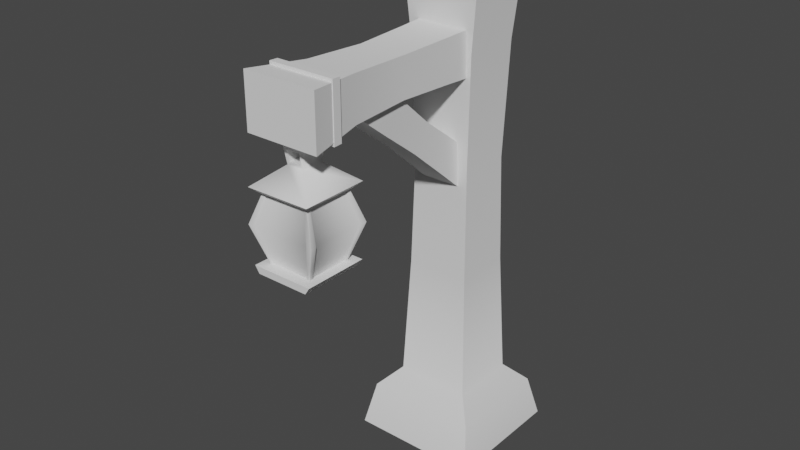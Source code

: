 # Source: smol2.blend  (saved by Blender 2.92.15; exported with 4.5.12 LTS)
import bpy
from mathutils import Matrix  # noqa: F401  (used for matrix-valued properties, if any)

bpy.ops.wm.read_factory_settings(use_empty=True)
scene = bpy.context.scene
scene.name = 'Scene'

# ---- collections
col_collection = bpy.data.collections.new('Collection'); scene.collection.children.link(col_collection)

# ---- node groups
ng_auto_smooth = bpy.data.node_groups.new('Auto Smooth', 'GeometryNodeTree')
_s = ng_auto_smooth.interface.new_socket(name='Geometry', in_out='OUTPUT', socket_type='NodeSocketGeometry')
_s = ng_auto_smooth.interface.new_socket(name='Geometry', in_out='INPUT', socket_type='NodeSocketGeometry')
_s = ng_auto_smooth.interface.new_socket(name='Angle', in_out='INPUT', socket_type='NodeSocketFloat')
_s.subtype = 'ANGLE'
_s.min_value = 0.0
_s.max_value = 3.142
ng_auto_smooth.is_modifier = True
_N = ng_auto_smooth.nodes; _L = ng_auto_smooth.links
n0 = _N.new('NodeGroupOutput'); n0.name = 'Group Output'; n0.location = (480, -100)
n1 = _N.new('NodeGroupInput'); n1.name = 'Group Input'; n1.location = (-420, -300)
n2 = _N.new('NodeGroupInput'); n2.name = 'Group Input.001'; n2.location = (-60, -100)
n3 = _N.new('GeometryNodeSetShadeSmooth'); n3.name = 'Set Shade Smooth'; n3.location = (120, -100)
n3.domain = 'EDGE'
n4 = _N.new('GeometryNodeSetShadeSmooth'); n4.name = 'Set Shade Smooth.001'; n4.location = (300, -100)
n5 = _N.new('GeometryNodeInputMeshEdgeAngle'); n5.name = 'Edge Angle'; n5.location = (-420, -220)
n6 = _N.new('GeometryNodeInputEdgeSmooth'); n6.name = 'Is Edge Smooth'; n6.location = (-60, -160)
n7 = _N.new('GeometryNodeInputShadeSmooth'); n7.name = 'Is Face Smooth'; n7.location = (-240, -340)
n8 = _N.new('FunctionNodeBooleanMath'); n8.name = 'Boolean Math'; n8.location = (-60, -220)
n9 = _N.new('FunctionNodeCompare'); n9.name = 'Compare'; n9.location = (-240, -180)
n9.operation = 'LESS_EQUAL'
_L.new(n5.outputs[0], n9.inputs[0])
_L.new(n4.outputs[0], n0.inputs[0])
_L.new(n1.outputs[1], n9.inputs[1])
_L.new(n9.outputs[0], n8.inputs[0])
_L.new(n7.outputs[0], n8.inputs[1])
_L.new(n2.outputs[0], n3.inputs[0])
_L.new(n6.outputs[0], n3.inputs[1])
_L.new(n3.outputs[0], n4.inputs[0])
_L.new(n8.outputs[0], n3.inputs[2])
n0.is_active_output = True

# ---- world
world_world = bpy.data.worlds.new('World'); scene.world = world_world
world_world.use_nodes = True; world_world.node_tree.nodes.clear()
_N = world_world.node_tree.nodes; _L = world_world.node_tree.links
n0 = _N.new('ShaderNodeOutputWorld'); n0.name = 'World Output'; n0.location = (300, 300)
n1 = _N.new('ShaderNodeBackground'); n1.name = 'Background'; n1.location = (10, 300)
n1.inputs[0].default_value = (0.05088, 0.05088, 0.05088, 1.0)
_L.new(n1.outputs[0], n0.inputs[0])
n0.is_active_output = True
world_world.color = (0.05088, 0.05088, 0.05088)
world_world.use_sun_shadow = False
world_world.sun_shadow_jitter_overblur = 0.0

# ---- meshes
me_assetsvillage_058 = bpy.data.meshes.new('AssetsVillage.058')
me_assetsvillage_058.from_pydata([(0.1056, -0.1356, 0.003068), (0.09119, -0.1167, 0.07983), (-0.1219, -0.1356, 0.003068), (0.1056, 0.08915, 0.003068), (0.09119, 0.07016, 0.07983), (-0.1219, 0.08915, 0.003068), (-0.1075, 0.07016, 0.07983), (-0.1075, -0.1167, 0.07983), (-0.07412, 0.03651, 0.1147), (0.05785, 0.03651, 0.1147), (-0.07412, -0.083, 0.1147), (-0.06432, 0.02763, 0.3318), (-0.05993, 0.02366, 0.5199), (0.04805, 0.02763, 0.3318), (-0.06432, -0.07413, 0.3318), (-0.05993, -0.07015, 0.5199), (0.04805, -0.07413, 0.3318), (0.05785, -0.083, 0.1147), (0.04366, -0.07015, 0.5199), (0.04927, -0.07523, 0.7202), (0.04366, 0.02366, 0.5199), (0.04927, 0.02873, 0.7202), (0.06773, 0.03651, 0.9075), (-0.06553, 0.02873, 0.7202), (-0.08399, 0.03651, 0.9075), (-0.06553, -0.07523, 0.7202), (-0.08399, -0.083, 0.9075), (0.06773, -0.083, 0.9075)], [], [(0, 1, 7, 2), (3, 4, 1, 0), (4, 3, 5, 6), (2, 7, 6, 5), (4, 6, 8, 9), (6, 7, 10, 8), (9, 8, 11, 13), (8, 10, 14, 11), (11, 14, 15, 12), (13, 11, 12, 20), (10, 17, 16, 14), (14, 16, 18, 15), (17, 9, 13, 16), (16, 13, 20, 18), (15, 18, 19, 25), (18, 20, 21, 19), (20, 12, 23, 21), (21, 23, 24, 22), (19, 21, 22, 27), (23, 25, 26, 24), (12, 15, 25, 23), (25, 19, 27, 26), (22, 24, 26, 27), (1, 4, 9, 17), (7, 1, 17, 10)])
me_assetsvillage_058.polygons.foreach_set('use_smooth', [True] * 25)
_uv = me_assetsvillage_058.uv_layers.new(name='UVMap')
_uv.uv.foreach_set('vector', [0.9605, 0.5989, 0.9531, 0.6634, 0.914, 0.6656, 0.9066, 0.5901, 0.9951, 0.7402, 0.9797, 0.7755, 0.9531, 0.6634, 0.9605, 0.5989, 0.8902, 0.9372, 0.8701, 0.9539, 0.8701, 0.7416, 0.8872, 0.7665, 0.9066, 0.5901, 0.914, 0.6656, 0.8872, 0.7665, 0.8701, 0.7416, 0.8902, 0.9372, 0.8872, 0.7665, 0.8981, 0.7827, 0.9017, 0.9006, 0.8872, 0.7665, 0.914, 0.6656, 0.9187, 0.7119, 0.8981, 0.7827, 0.01779, 0.2155, 0.06008, 0.1978, 0.06611, 0.4198, 0.03016, 0.4336, 0.06008, 0.1978, 0.0986, 0.1917, 0.09908, 0.4151, 0.06611, 0.4198, 0.06611, 0.4198, 0.09908, 0.4151, 0.09847, 0.6035, 0.07015, 0.6076, 0.03016, 0.4336, 0.06611, 0.4198, 0.07015, 0.6076, 0.03836, 0.6204, 0.0986, 0.1917, 0.1414, 0.1957, 0.136, 0.4188, 0.09908, 0.4151, 0.09908, 0.4151, 0.136, 0.4188, 0.1307, 0.6104, 0.09847, 0.6035, 0.1414, 0.1957, 0.18, 0.2092, 0.1694, 0.43, 0.136, 0.4188, 0.136, 0.4188, 0.1694, 0.43, 0.1615, 0.6255, 0.1307, 0.6104, 0.09847, 0.6035, 0.1307, 0.6104, 0.1188, 0.8811, 0.09578, 0.8623, 0.1307, 0.6104, 0.1615, 0.6255, 0.1467, 0.942, 0.1188, 0.8811, 0.03836, 0.6204, 0.07015, 0.6076, 0.07481, 0.8661, 0.04633, 0.9104, 0.04633, 0.9104, 0.07481, 0.8661, 0.08777, 0.9377, 0.08458, 0.9704, 0.1188, 0.8811, 0.1467, 0.942, 0.08458, 0.9704, 0.09884, 0.9521, 0.07481, 0.8661, 0.09578, 0.8623, 0.09341, 0.9272, 0.08777, 0.9377, 0.07015, 0.6076, 0.09847, 0.6035, 0.09578, 0.8623, 0.07481, 0.8661, 0.09578, 0.8623, 0.1188, 0.8811, 0.09884, 0.9521, 0.09341, 0.9272, 0.08458, 0.9704, 0.08777, 0.9377, 0.09341, 0.9272, 0.09884, 0.9521, 0.9531, 0.6634, 0.9797, 0.7755, 0.9667, 0.7825, 0.9486, 0.705, 0.914, 0.6656, 0.9531, 0.6634, 0.9486, 0.705, 0.9187, 0.7119])
_uv.active_render = True
_uv = me_assetsvillage_058.uv_layers.new(name='UVTex')
_uv.uv.foreach_set('vector', [0.0, 0.0, 0.0, 0.0, 0.0, 0.0, 0.0, 0.0, 0.0, 0.0, 0.0, 0.0, 0.0, 0.0, 0.0, 0.0, 0.0, 0.0, 0.0, 0.0, 0.0, 0.0, 0.0, 0.0, 0.0, 0.0, 0.0, 0.0, 0.0, 0.0, 0.0, 0.0, 0.0, 0.0, 0.0, 0.0, 0.0, 0.0, 0.0, 0.0, 0.0, 0.0, 0.0, 0.0, 0.0, 0.0, 0.0, 0.0, 0.0, 0.0, 0.0, 0.0, 0.0, 0.0, 0.0, 0.0, 0.0, 0.0, 0.0, 0.0, 0.0, 0.0, 0.0, 0.0, 0.0, 0.0, 0.0, 0.0, 0.0, 0.0, 0.0, 0.0, 0.0, 0.0, 0.0, 0.0, 0.0, 0.0, 0.0, 0.0, 0.0, 0.0, 0.0, 0.0, 0.0, 0.0, 0.0, 0.0, 0.0, 0.0, 0.0, 0.0, 0.0, 0.0, 0.0, 0.0, 0.0, 0.0, 0.0, 0.0, 0.0, 0.0, 0.0, 0.0, 0.0, 0.0, 0.0, 0.0, 0.0, 0.0, 0.0, 0.0, 0.0, 0.0, 0.0, 0.0, 0.0, 0.0, 0.0, 0.0, 0.0, 0.0, 0.0, 0.0, 0.0, 0.0, 0.0, 0.0, 0.0, 0.0, 0.0, 0.0, 0.0, 0.0, 0.0, 0.0, 0.0, 0.0, 0.0, 0.0, 0.0, 0.0, 0.0, 0.0, 0.0, 0.0, 0.0, 0.0, 0.0, 0.0, 0.0, 0.0, 0.0, 0.0, 0.0, 0.0, 0.0, 0.0, 0.0, 0.0, 0.0, 0.0, 0.0, 0.0, 0.0, 0.0, 0.0, 0.0, 0.0, 0.0, 0.0, 0.0, 0.0, 0.0, 0.0, 0.0, 0.0, 0.0, 0.0, 0.0, 0.0, 0.0, 0.0, 0.0, 0.0, 0.0, 0.0, 0.0, 0.0, 0.0, 0.0, 0.0, 0.0, 0.0, 0.0, 0.0, 0.0, 0.0, 0.0, 0.0])
_ca = me_assetsvillage_058.color_attributes.new('Col', 'BYTE_COLOR', 'CORNER')
_ca.data.foreach_set('color', [1.0, 1.0, 1.0, 1.0, 1.0, 1.0, 1.0, 1.0, 1.0, 1.0, 1.0, 1.0, 1.0, 1.0, 1.0, 1.0, 1.0, 1.0, 1.0, 1.0, 1.0, 1.0, 1.0, 1.0, 1.0, 1.0, 1.0, 1.0, 1.0, 1.0, 1.0, 1.0, 1.0, 1.0, 1.0, 1.0, 1.0, 1.0, 1.0, 1.0, 1.0, 1.0, 1.0, 1.0, 1.0, 1.0, 1.0, 1.0, 1.0, 1.0, 1.0, 1.0, 1.0, 1.0, 1.0, 1.0, 1.0, 1.0, 1.0, 1.0, 1.0, 1.0, 1.0, 1.0, 1.0, 1.0, 1.0, 1.0, 1.0, 1.0, 1.0, 1.0, 1.0, 1.0, 1.0, 1.0, 1.0, 1.0, 1.0, 1.0, 1.0, 1.0, 1.0, 1.0, 1.0, 1.0, 1.0, 1.0, 1.0, 1.0, 1.0, 1.0, 1.0, 1.0, 1.0, 1.0, 1.0, 1.0, 1.0, 1.0, 1.0, 1.0, 1.0, 1.0, 1.0, 1.0, 1.0, 1.0, 1.0, 1.0, 1.0, 1.0, 1.0, 1.0, 1.0, 1.0, 1.0, 1.0, 1.0, 1.0, 1.0, 1.0, 1.0, 1.0, 1.0, 1.0, 1.0, 1.0, 1.0, 1.0, 1.0, 1.0, 1.0, 1.0, 1.0, 1.0, 1.0, 1.0, 1.0, 1.0, 1.0, 1.0, 1.0, 1.0, 1.0, 1.0, 1.0, 1.0, 1.0, 1.0, 1.0, 1.0, 1.0, 1.0, 1.0, 1.0, 1.0, 1.0, 1.0, 1.0, 1.0, 1.0, 1.0, 1.0, 1.0, 1.0, 1.0, 1.0, 1.0, 1.0, 1.0, 1.0, 1.0, 1.0, 1.0, 1.0, 1.0, 1.0, 1.0, 1.0, 1.0, 1.0, 1.0, 1.0, 1.0, 1.0, 1.0, 1.0, 1.0, 1.0, 1.0, 1.0, 1.0, 1.0, 1.0, 1.0, 1.0, 1.0, 1.0, 1.0, 1.0, 1.0, 1.0, 1.0, 1.0, 1.0, 1.0, 1.0, 1.0, 1.0, 1.0, 1.0, 1.0, 1.0, 1.0, 1.0, 1.0, 1.0, 1.0, 1.0, 1.0, 1.0, 1.0, 1.0, 1.0, 1.0, 1.0, 1.0, 1.0, 1.0, 1.0, 1.0, 1.0, 1.0, 1.0, 1.0, 1.0, 1.0, 1.0, 1.0, 1.0, 1.0, 1.0, 1.0, 1.0, 1.0, 1.0, 1.0, 1.0, 1.0, 1.0, 1.0, 1.0, 1.0, 1.0, 1.0, 1.0, 1.0, 1.0, 1.0, 1.0, 1.0, 1.0, 1.0, 1.0, 1.0, 1.0, 1.0, 1.0, 1.0, 1.0, 1.0, 1.0, 1.0, 1.0, 1.0, 1.0, 1.0, 1.0, 1.0, 1.0, 1.0, 1.0, 1.0, 1.0, 1.0, 1.0, 1.0, 1.0, 1.0, 1.0, 1.0, 1.0, 1.0, 1.0, 1.0, 1.0, 1.0, 1.0, 1.0, 1.0, 1.0, 1.0, 1.0, 1.0, 1.0, 1.0, 1.0, 1.0, 1.0, 1.0, 1.0, 1.0, 1.0, 1.0, 1.0, 1.0, 1.0, 1.0, 1.0, 1.0, 1.0, 1.0, 1.0, 1.0, 1.0, 1.0, 1.0, 1.0, 1.0, 1.0, 1.0, 1.0, 1.0, 1.0, 1.0, 1.0, 1.0, 1.0, 1.0, 1.0, 1.0, 1.0, 1.0, 1.0, 1.0, 1.0, 1.0, 1.0, 1.0, 1.0, 1.0, 1.0, 1.0, 1.0, 1.0, 1.0, 1.0, 1.0, 1.0, 1.0, 1.0, 1.0, 1.0, 1.0, 1.0, 1.0, 1.0, 1.0, 1.0, 1.0, 1.0, 1.0, 1.0, 1.0, 1.0, 1.0, 1.0, 1.0, 1.0, 1.0, 1.0, 1.0, 1.0, 1.0, 1.0, 1.0, 1.0, 1.0, 1.0, 1.0, 1.0, 1.0, 1.0, 1.0, 1.0, 1.0, 1.0, 1.0, 1.0])
me_assetsvillage_058.use_remesh_preserve_volume = False
me_assetsvillage_058.use_remesh_preserve_attributes = False
me_assetsvillage_058.use_mirror_vertex_groups = False
me_assetsvillage_058.update()
me_assetsvillage_059 = bpy.data.meshes.new('AssetsVillage.059')
me_assetsvillage_059.from_pydata([(0.04354, -0.0006351, 0.7592), (0.04354, -0.0006351, 0.6777), (-0.05441, -0.0006351, 0.7592), (0.0383, -0.1153, 0.7548), (0.03488, -0.2147, 0.752), (-0.04916, -0.1153, 0.7548), (0.0383, -0.1153, 0.6821), (0.03488, -0.2147, 0.6849), (-0.04916, -0.1153, 0.6821), (-0.05441, -0.0006351, 0.6777), (-0.04575, -0.2147, 0.6849), (-0.04575, -0.2147, 0.752), (-0.05011, -0.3205, 0.6813), (-0.06974, -0.4195, 0.673), (-0.05011, -0.3205, 0.7556), (0.03924, -0.3205, 0.6813), (0.05887, -0.4195, 0.673), (0.03924, -0.3205, 0.7556), (0.05887, -0.4195, 0.7638), (-0.06974, -0.4195, 0.7638)], [], [(1, 0, 3, 6), (0, 2, 5, 3), (6, 3, 4, 7), (3, 5, 11, 4), (9, 1, 6, 8), (8, 6, 7, 10), (2, 9, 8, 5), (5, 8, 10, 11), (11, 10, 12, 14), (10, 7, 15, 12), (14, 12, 13, 19), (12, 15, 16, 13), (15, 17, 18, 16), (7, 4, 17, 15), (17, 14, 19, 18), (4, 11, 14, 17), (18, 19, 13, 16)])
me_assetsvillage_059.polygons.foreach_set('use_smooth', [True] * 17)
_uv = me_assetsvillage_059.uv_layers.new(name='UVMap')
_uv.uv.foreach_set('vector', [0.07095, 0.9542, 0.03751, 0.9468, 0.03817, 0.7439, 0.0681, 0.7548, 0.1775, 0.8743, 0.1417, 0.9195, 0.1291, 0.732, 0.1601, 0.6913, 0.0681, 0.7548, 0.03817, 0.7439, 0.04131, 0.6693, 0.06825, 0.6947, 0.1601, 0.6913, 0.1291, 0.732, 0.1184, 0.6831, 0.1445, 0.6399, 0.1105, 0.9438, 0.07095, 0.9542, 0.0681, 0.7548, 0.1022, 0.7503, 0.1022, 0.7503, 0.0681, 0.7548, 0.06825, 0.6947, 0.09673, 0.7006, 0.1417, 0.9195, 0.1105, 0.9438, 0.1022, 0.7503, 0.1291, 0.732, 0.1291, 0.732, 0.1022, 0.7503, 0.09673, 0.7006, 0.1184, 0.6831, 0.1184, 0.6831, 0.09673, 0.7006, 0.09372, 0.5744, 0.1083, 0.5634, 0.09673, 0.7006, 0.06825, 0.6947, 0.07535, 0.5544, 0.09372, 0.5744, 0.1083, 0.5634, 0.09372, 0.5744, 0.09367, 0.5258, 0.09734, 0.5136, 0.09372, 0.5744, 0.07535, 0.5544, 0.0881, 0.4976, 0.09367, 0.5258, 0.07535, 0.5544, 0.04952, 0.4671, 0.095, 0.3661, 0.0881, 0.4976, 0.06825, 0.6947, 0.04131, 0.6693, 0.04952, 0.4671, 0.07535, 0.5544, 0.1268, 0.4827, 0.1083, 0.5634, 0.09734, 0.5136, 0.095, 0.3661, 0.1445, 0.6399, 0.1184, 0.6831, 0.1083, 0.5634, 0.1268, 0.4827, 0.095, 0.3661, 0.09734, 0.5136, 0.09367, 0.5258, 0.0881, 0.4976])
_uv.active_render = True
_uv = me_assetsvillage_059.uv_layers.new(name='UVTex')
_uv.uv.foreach_set('vector', [0.0, 0.0, 0.0, 0.0, 0.0, 0.0, 0.0, 0.0, 0.0, 0.0, 0.0, 0.0, 0.0, 0.0, 0.0, 0.0, 0.0, 0.0, 0.0, 0.0, 0.0, 0.0, 0.0, 0.0, 0.0, 0.0, 0.0, 0.0, 0.0, 0.0, 0.0, 0.0, 0.0, 0.0, 0.0, 0.0, 0.0, 0.0, 0.0, 0.0, 0.0, 0.0, 0.0, 0.0, 0.0, 0.0, 0.0, 0.0, 0.0, 0.0, 0.0, 0.0, 0.0, 0.0, 0.0, 0.0, 0.0, 0.0, 0.0, 0.0, 0.0, 0.0, 0.0, 0.0, 0.0, 0.0, 0.0, 0.0, 0.0, 0.0, 0.0, 0.0, 0.0, 0.0, 0.0, 0.0, 0.0, 0.0, 0.0, 0.0, 0.0, 0.0, 0.0, 0.0, 0.0, 0.0, 0.0, 0.0, 0.0, 0.0, 0.0, 0.0, 0.0, 0.0, 0.0, 0.0, 0.0, 0.0, 0.0, 0.0, 0.0, 0.0, 0.0, 0.0, 0.0, 0.0, 0.0, 0.0, 0.0, 0.0, 0.0, 0.0, 0.0, 0.0, 0.0, 0.0, 0.0, 0.0, 0.0, 0.0, 0.0, 0.0, 0.0, 0.0, 0.0, 0.0, 0.0, 0.0, 0.0, 0.0, 0.0, 0.0, 0.0, 0.0, 0.0, 0.0])
_ca = me_assetsvillage_059.color_attributes.new('Col', 'BYTE_COLOR', 'CORNER')
_ca.data.foreach_set('color', [1.0, 1.0, 1.0, 1.0, 1.0, 1.0, 1.0, 1.0, 1.0, 1.0, 1.0, 1.0, 1.0, 1.0, 1.0, 1.0, 1.0, 1.0, 1.0, 1.0, 1.0, 1.0, 1.0, 1.0, 1.0, 1.0, 1.0, 1.0, 1.0, 1.0, 1.0, 1.0, 1.0, 1.0, 1.0, 1.0, 1.0, 1.0, 1.0, 1.0, 1.0, 1.0, 1.0, 1.0, 1.0, 1.0, 1.0, 1.0, 1.0, 1.0, 1.0, 1.0, 1.0, 1.0, 1.0, 1.0, 1.0, 1.0, 1.0, 1.0, 1.0, 1.0, 1.0, 1.0, 1.0, 1.0, 1.0, 1.0, 1.0, 1.0, 1.0, 1.0, 1.0, 1.0, 1.0, 1.0, 1.0, 1.0, 1.0, 1.0, 1.0, 1.0, 1.0, 1.0, 1.0, 1.0, 1.0, 1.0, 1.0, 1.0, 1.0, 1.0, 1.0, 1.0, 1.0, 1.0, 1.0, 1.0, 1.0, 1.0, 1.0, 1.0, 1.0, 1.0, 1.0, 1.0, 1.0, 1.0, 1.0, 1.0, 1.0, 1.0, 1.0, 1.0, 1.0, 1.0, 1.0, 1.0, 1.0, 1.0, 1.0, 1.0, 1.0, 1.0, 1.0, 1.0, 1.0, 1.0, 1.0, 1.0, 1.0, 1.0, 1.0, 1.0, 1.0, 1.0, 1.0, 1.0, 1.0, 1.0, 1.0, 1.0, 1.0, 1.0, 1.0, 1.0, 1.0, 1.0, 1.0, 1.0, 1.0, 1.0, 1.0, 1.0, 1.0, 1.0, 1.0, 1.0, 1.0, 1.0, 1.0, 1.0, 1.0, 1.0, 1.0, 1.0, 1.0, 1.0, 1.0, 1.0, 1.0, 1.0, 1.0, 1.0, 1.0, 1.0, 1.0, 1.0, 1.0, 1.0, 1.0, 1.0, 1.0, 1.0, 1.0, 1.0, 1.0, 1.0, 1.0, 1.0, 1.0, 1.0, 1.0, 1.0, 1.0, 1.0, 1.0, 1.0, 1.0, 1.0, 1.0, 1.0, 1.0, 1.0, 1.0, 1.0, 1.0, 1.0, 1.0, 1.0, 1.0, 1.0, 1.0, 1.0, 1.0, 1.0, 1.0, 1.0, 1.0, 1.0, 1.0, 1.0, 1.0, 1.0, 1.0, 1.0, 1.0, 1.0, 1.0, 1.0, 1.0, 1.0, 1.0, 1.0, 1.0, 1.0, 1.0, 1.0, 1.0, 1.0, 1.0, 1.0, 1.0, 1.0, 1.0, 1.0, 1.0, 1.0, 1.0, 1.0, 1.0, 1.0, 1.0, 1.0, 1.0, 1.0, 1.0, 1.0, 1.0, 1.0, 1.0, 1.0, 1.0, 1.0, 1.0, 1.0, 1.0, 1.0, 1.0, 1.0, 1.0, 1.0])
me_assetsvillage_059.use_remesh_preserve_volume = False
me_assetsvillage_059.use_remesh_preserve_attributes = False
me_assetsvillage_059.use_mirror_vertex_groups = False
me_assetsvillage_059.update()
me_assetsvillage_060 = bpy.data.meshes.new('AssetsVillage.060')
me_assetsvillage_060.from_pydata([(0.02761, -0.01071, 0.5267), (0.02761, -0.05002, 0.4779), (-0.04206, -0.01071, 0.5267), (0.02388, -0.08161, 0.5795), (0.02145, -0.1426, 0.6257), (-0.03833, -0.08161, 0.5795), (0.02388, -0.1167, 0.5359), (0.02145, -0.1749, 0.5855), (-0.03833, -0.1167, 0.5359), (-0.04206, -0.05002, 0.4779), (-0.0359, -0.1749, 0.5855), (-0.039, -0.2402, 0.6344), (-0.0359, -0.1426, 0.6257), (-0.039, -0.2043, 0.679), (-0.04109, -0.2625, 0.7282), (0.02455, -0.2043, 0.679), (0.02663, -0.2625, 0.7282), (0.02455, -0.2402, 0.6344), (0.02663, -0.3007, 0.6808), (-0.04109, -0.3007, 0.6808)], [], [(1, 0, 3, 6), (0, 2, 5, 3), (6, 3, 4, 7), (3, 5, 12, 4), (9, 1, 6, 8), (8, 6, 7, 10), (2, 9, 8, 5), (5, 8, 10, 12), (10, 7, 17, 11), (12, 10, 11, 13), (4, 12, 13, 15), (15, 13, 14, 16), (13, 11, 19, 14), (17, 15, 16, 18), (7, 4, 15, 17), (11, 17, 18, 19)])
me_assetsvillage_060.polygons.foreach_set('use_smooth', [True] * 16)
_uv = me_assetsvillage_060.uv_layers.new(name='UVMap')
_uv.uv.foreach_set('vector', [0.02971, 0.4072, 0.06596, 0.3873, 0.06806, 0.5781, 0.0351, 0.5901, 0.06596, 0.3873, 0.1064, 0.3848, 0.1055, 0.5761, 0.06806, 0.5781, 0.0351, 0.5901, 0.06806, 0.5781, 0.06873, 0.9336, 0.03738, 0.9293, 0.06806, 0.5781, 0.1055, 0.5761, 0.1047, 0.9353, 0.06873, 0.9336, 0.1426, 0.3975, 0.1822, 0.4282, 0.1752, 0.6045, 0.139, 0.584, 0.139, 0.584, 0.1752, 0.6045, 0.1718, 0.9382, 0.1371, 0.9369, 0.1064, 0.3848, 0.1426, 0.3975, 0.139, 0.584, 0.1055, 0.5761, 0.1055, 0.5761, 0.139, 0.584, 0.1371, 0.9369, 0.1047, 0.9353, 0.1371, 0.9369, 0.1718, 0.9382, 0.1753, 0.5727, 0.1376, 0.561, 0.1047, 0.9353, 0.1371, 0.9369, 0.1376, 0.561, 0.1037, 0.561, 0.06873, 0.9336, 0.1047, 0.9353, 0.1037, 0.561, 0.06628, 0.5706, 0.06628, 0.5706, 0.1037, 0.561, 0.1029, 0.4254, 0.06357, 0.4382, 0.1037, 0.561, 0.1376, 0.561, 0.1386, 0.4251, 0.1029, 0.4254, 0.03307, 0.5893, 0.06628, 0.5706, 0.06357, 0.4382, 0.02838, 0.4606, 0.03738, 0.9293, 0.06873, 0.9336, 0.06628, 0.5706, 0.03307, 0.5893, 0.1376, 0.561, 0.1753, 0.5727, 0.1784, 0.4378, 0.1386, 0.4251])
_uv.active_render = True
_uv = me_assetsvillage_060.uv_layers.new(name='UVTex')
_uv.uv.foreach_set('vector', [0.0, 0.0, 0.0, 0.0, 0.0, 0.0, 0.0, 0.0, 0.0, 0.0, 0.0, 0.0, 0.0, 0.0, 0.0, 0.0, 0.0, 0.0, 0.0, 0.0, 0.0, 0.0, 0.0, 0.0, 0.0, 0.0, 0.0, 0.0, 0.0, 0.0, 0.0, 0.0, 0.0, 0.0, 0.0, 0.0, 0.0, 0.0, 0.0, 0.0, 0.0, 0.0, 0.0, 0.0, 0.0, 0.0, 0.0, 0.0, 0.0, 0.0, 0.0, 0.0, 0.0, 0.0, 0.0, 0.0, 0.0, 0.0, 0.0, 0.0, 0.0, 0.0, 0.0, 0.0, 0.0, 0.0, 0.0, 0.0, 0.0, 0.0, 0.0, 0.0, 0.0, 0.0, 0.0, 0.0, 0.0, 0.0, 0.0, 0.0, 0.0, 0.0, 0.0, 0.0, 0.0, 0.0, 0.0, 0.0, 0.0, 0.0, 0.0, 0.0, 0.0, 0.0, 0.0, 0.0, 0.0, 0.0, 0.0, 0.0, 0.0, 0.0, 0.0, 0.0, 0.0, 0.0, 0.0, 0.0, 0.0, 0.0, 0.0, 0.0, 0.0, 0.0, 0.0, 0.0, 0.0, 0.0, 0.0, 0.0, 0.0, 0.0, 0.0, 0.0, 0.0, 0.0, 0.0, 0.0])
_ca = me_assetsvillage_060.color_attributes.new('Col', 'BYTE_COLOR', 'CORNER')
_ca.data.foreach_set('color', [1.0, 1.0, 1.0, 1.0, 1.0, 1.0, 1.0, 1.0, 1.0, 1.0, 1.0, 1.0, 1.0, 1.0, 1.0, 1.0, 1.0, 1.0, 1.0, 1.0, 1.0, 1.0, 1.0, 1.0, 1.0, 1.0, 1.0, 1.0, 1.0, 1.0, 1.0, 1.0, 1.0, 1.0, 1.0, 1.0, 1.0, 1.0, 1.0, 1.0, 1.0, 1.0, 1.0, 1.0, 1.0, 1.0, 1.0, 1.0, 1.0, 1.0, 1.0, 1.0, 1.0, 1.0, 1.0, 1.0, 1.0, 1.0, 1.0, 1.0, 1.0, 1.0, 1.0, 1.0, 1.0, 1.0, 1.0, 1.0, 1.0, 1.0, 1.0, 1.0, 1.0, 1.0, 1.0, 1.0, 1.0, 1.0, 1.0, 1.0, 1.0, 1.0, 1.0, 1.0, 1.0, 1.0, 1.0, 1.0, 1.0, 1.0, 1.0, 1.0, 1.0, 1.0, 1.0, 1.0, 1.0, 1.0, 1.0, 1.0, 1.0, 1.0, 1.0, 1.0, 1.0, 1.0, 1.0, 1.0, 1.0, 1.0, 1.0, 1.0, 1.0, 1.0, 1.0, 1.0, 1.0, 1.0, 1.0, 1.0, 1.0, 1.0, 1.0, 1.0, 1.0, 1.0, 1.0, 1.0, 1.0, 1.0, 1.0, 1.0, 1.0, 1.0, 1.0, 1.0, 1.0, 1.0, 1.0, 1.0, 1.0, 1.0, 1.0, 1.0, 1.0, 1.0, 1.0, 1.0, 1.0, 1.0, 1.0, 1.0, 1.0, 1.0, 1.0, 1.0, 1.0, 1.0, 1.0, 1.0, 1.0, 1.0, 1.0, 1.0, 1.0, 1.0, 1.0, 1.0, 1.0, 1.0, 1.0, 1.0, 1.0, 1.0, 1.0, 1.0, 1.0, 1.0, 1.0, 1.0, 1.0, 1.0, 1.0, 1.0, 1.0, 1.0, 1.0, 1.0, 1.0, 1.0, 1.0, 1.0, 1.0, 1.0, 1.0, 1.0, 1.0, 1.0, 1.0, 1.0, 1.0, 1.0, 1.0, 1.0, 1.0, 1.0, 1.0, 1.0, 1.0, 1.0, 1.0, 1.0, 1.0, 1.0, 1.0, 1.0, 1.0, 1.0, 1.0, 1.0, 1.0, 1.0, 1.0, 1.0, 1.0, 1.0, 1.0, 1.0, 1.0, 1.0, 1.0, 1.0, 1.0, 1.0, 1.0, 1.0, 1.0, 1.0, 1.0, 1.0, 1.0, 1.0, 1.0, 1.0, 1.0, 1.0, 1.0, 1.0, 1.0, 1.0, 1.0, 1.0, 1.0, 1.0, 1.0, 1.0])
me_assetsvillage_060.use_remesh_preserve_volume = False
me_assetsvillage_060.use_remesh_preserve_attributes = False
me_assetsvillage_060.use_mirror_vertex_groups = False
me_assetsvillage_060.update()
me_assetsvillage_061 = bpy.data.meshes.new('AssetsVillage.061')
me_assetsvillage_061.from_pydata([(0.02575, -0.4087, 0.4708), (0.02832, -0.4113, 0.4708), (0.02575, -0.4028, 0.4708), (0.0201, -0.4087, 0.4708), (-0.03821, -0.4087, 0.4708), (0.04019, -0.4269, 0.5377), (0.02267, -0.4113, 0.4708), (0.04275, -0.4295, 0.5377), (0.05236, -0.4295, 0.5377), (0.02267, -0.4113, 0.6046), (0.0201, -0.4087, 0.6046), (0.02832, -0.4113, 0.6046), (0.02832, -0.4054, 0.6046), (0.02575, -0.4087, 0.6046), (0.02575, -0.4028, 0.6046), (0.02575, -0.344, 0.6046), (0.04979, -0.4178, 0.5377), (0.05236, -0.4205, 0.5377), (0.04979, -0.3285, 0.5377), (0.02575, -0.344, 0.4708), (0.05236, -0.3258, 0.5377), (0.05236, -0.318, 0.5377), (0.02832, -0.3413, 0.6046), (0.02832, -0.3413, 0.4708), (0.02832, -0.3362, 0.4708), (0.02255, -0.3362, 0.4708), (0.02575, -0.3388, 0.4708), (0.01999, -0.3388, 0.4708), (0.03999, -0.3206, 0.5377), (-0.03781, -0.3388, 0.4708), (-0.04295, -0.3388, 0.4708), (-0.04038, -0.3362, 0.4708), (-0.05826, -0.3206, 0.5377), (-0.03781, -0.3388, 0.6046), (-0.06083, -0.318, 0.5377), (-0.06955, -0.318, 0.5377), (-0.04038, -0.3362, 0.6046), (-0.04551, -0.3362, 0.6046), (-0.04551, -0.3416, 0.6046), (-0.04295, -0.3388, 0.6046), (-0.04295, -0.3442, 0.6046), (-0.04295, -0.4034, 0.6046), (-0.06699, -0.3288, 0.5377), (-0.06699, -0.4189, 0.5377), (-0.04295, -0.3442, 0.4708), (-0.06955, -0.3262, 0.5377), (-0.04551, -0.3416, 0.4708), (-0.04551, -0.3362, 0.4708), (-0.04295, -0.4034, 0.4708), (-0.04295, -0.4087, 0.4708), (-0.04551, -0.4061, 0.4708), (-0.06955, -0.4215, 0.5377), (-0.04551, -0.4113, 0.4708), (-0.04077, -0.4113, 0.4708), (-0.06955, -0.4295, 0.5377), (-0.04551, -0.4113, 0.6046), (-0.0615, -0.4295, 0.5377), (-0.05893, -0.4269, 0.5377), (-0.04077, -0.4113, 0.6046), (-0.03821, -0.4087, 0.6046), (-0.04295, -0.4087, 0.6046), (-0.04551, -0.4061, 0.6046), (0.01999, -0.3388, 0.6046), (0.02255, -0.3362, 0.6046), (0.02575, -0.3388, 0.6046), (0.02832, -0.3362, 0.6046), (0.04256, -0.318, 0.5377), (0.02832, -0.4054, 0.4708)], [], [(3, 0, 1, 6), (0, 2, 67, 1), (3, 5, 57, 4), (5, 3, 6, 7), (1, 8, 7, 6), (10, 5, 7, 9), (8, 11, 9, 7), (13, 10, 9, 11), (17, 12, 11, 8), (14, 13, 11, 12), (16, 14, 12, 17), (18, 15, 14, 16), (2, 16, 17, 67), (19, 18, 16, 2), (15, 18, 20, 22), (18, 19, 23, 20), (24, 21, 20, 23), (21, 65, 22, 20), (19, 26, 24, 23), (21, 24, 25, 66), (26, 27, 25, 24), (27, 28, 66, 25), (28, 27, 29, 32), (29, 30, 47, 31), (32, 29, 31, 34), (62, 28, 32, 33), (33, 32, 34, 36), (36, 34, 35, 37), (34, 31, 47, 35), (39, 33, 36, 37), (45, 38, 37, 35), (40, 39, 37, 38), (43, 41, 40, 42), (42, 40, 38, 45), (48, 43, 42, 44), (44, 42, 45, 46), (46, 45, 35, 47), (30, 44, 46, 47), (43, 48, 50, 51), (48, 49, 52, 50), (52, 54, 51, 50), (49, 4, 53, 52), (53, 56, 54, 52), (54, 55, 61, 51), (56, 58, 55, 54), (57, 59, 58, 56), (4, 57, 56, 53), (59, 60, 55, 58), (5, 10, 59, 57), (60, 41, 61, 55), (41, 43, 51, 61), (62, 64, 65, 63), (28, 62, 63, 66), (64, 15, 22, 65), (65, 21, 66, 63), (67, 17, 8, 1)])
me_assetsvillage_061.polygons.foreach_set('use_smooth', [True] * 56)
_uv = me_assetsvillage_061.uv_layers.new(name='UVMap')
_uv.uv.foreach_set('vector', [0.8837, 0.6023, 0.9012, 0.6105, 0.9009, 0.6324, 0.8904, 0.6194, 0.9012, 0.6105, 0.9193, 0.6023, 0.9126, 0.6192, 0.9009, 0.6324, 0.346, 0.1914, 0.378, 0.5485, 0.2204, 0.5485, 0.2533, 0.1914, 0.8719, 0.9508, 0.8837, 0.6023, 0.8904, 0.6194, 0.8799, 0.9512, 0.9009, 0.6324, 0.9014, 0.9523, 0.8799, 0.9512, 0.8904, 0.6194, 0.8771, 0.6085, 0.8719, 0.9508, 0.8799, 0.9512, 0.884, 0.6249, 0.9014, 0.9523, 0.8948, 0.6369, 0.884, 0.6249, 0.8799, 0.9512, 0.8947, 0.6149, 0.8771, 0.6085, 0.884, 0.6249, 0.8948, 0.6369, 0.922, 0.9533, 0.9062, 0.6225, 0.8948, 0.6369, 0.9014, 0.9523, 0.9126, 0.605, 0.8947, 0.6149, 0.8948, 0.6369, 0.9062, 0.6225, 0.9299, 0.9537, 0.9126, 0.605, 0.9062, 0.6225, 0.922, 0.9533, 0.3686, 0.5445, 0.344, 0.9107, 0.2505, 0.9107, 0.2265, 0.5445, 0.9193, 0.6023, 0.9299, 0.9537, 0.922, 0.9533, 0.9126, 0.6192, 0.344, 0.1784, 0.3686, 0.5445, 0.2265, 0.5445, 0.2505, 0.1784, 0.8856, 0.6084, 0.8749, 0.9509, 0.8828, 0.9511, 0.8923, 0.625, 0.8749, 0.9509, 0.8899, 0.6023, 0.8964, 0.6194, 0.8828, 0.9511, 0.9062, 0.6317, 0.9005, 0.9517, 0.8828, 0.9511, 0.8964, 0.6194, 0.9005, 0.9517, 0.9022, 0.6367, 0.8923, 0.625, 0.8828, 0.9511, 0.8899, 0.6023, 0.9061, 0.6095, 0.9062, 0.6317, 0.8964, 0.6194, 0.9005, 0.9517, 0.9062, 0.6317, 0.9172, 0.6191, 0.9225, 0.9524, 0.9061, 0.6095, 0.9241, 0.6023, 0.9172, 0.6191, 0.9062, 0.6317, 0.9241, 0.6023, 0.9306, 0.9527, 0.9225, 0.9524, 0.9172, 0.6191, 0.2223, 0.5485, 0.2541, 0.1914, 0.346, 0.1914, 0.3785, 0.5485, 0.8903, 0.6162, 0.9068, 0.6229, 0.9065, 0.6452, 0.897, 0.6332, 0.8797, 0.9646, 0.8903, 0.6162, 0.897, 0.6332, 0.8877, 0.9649, 0.2541, 0.9056, 0.2223, 0.5485, 0.3785, 0.5485, 0.346, 0.9056, 0.8841, 0.595, 0.8797, 0.9646, 0.8877, 0.9649, 0.8911, 0.6114, 0.8911, 0.6114, 0.8877, 0.9649, 0.9072, 0.9658, 0.9008, 0.6226, 0.8877, 0.9649, 0.897, 0.6332, 0.9065, 0.6452, 0.9072, 0.9658, 0.9007, 0.6002, 0.8841, 0.595, 0.8911, 0.6114, 0.9008, 0.6226, 0.9258, 0.9666, 0.9111, 0.6094, 0.9008, 0.6226, 0.9072, 0.9658, 0.9176, 0.592, 0.9007, 0.6002, 0.9008, 0.6226, 0.9111, 0.6094, 0.3655, 0.5495, 0.3409, 0.9156, 0.2467, 0.9156, 0.2223, 0.5495, 0.9337, 0.967, 0.9176, 0.592, 0.9111, 0.6094, 0.9258, 0.9666, 0.3409, 0.1833, 0.3655, 0.5495, 0.2223, 0.5495, 0.2467, 0.1833, 0.9238, 0.6162, 0.9337, 0.967, 0.9258, 0.9666, 0.917, 0.633, 0.917, 0.633, 0.9258, 0.9666, 0.9072, 0.9658, 0.9065, 0.6452, 0.9068, 0.6229, 0.9238, 0.6162, 0.917, 0.633, 0.9065, 0.6452, 0.8729, 0.9498, 0.8906, 0.6002, 0.897, 0.6178, 0.8808, 0.9503, 0.8906, 0.6002, 0.9073, 0.6087, 0.907, 0.6312, 0.897, 0.6178, 0.907, 0.6312, 0.899, 0.9516, 0.8808, 0.9503, 0.897, 0.6178, 0.9073, 0.6087, 0.923, 0.6049, 0.9159, 0.6211, 0.907, 0.6312, 0.9159, 0.6211, 0.917, 0.9529, 0.899, 0.9516, 0.907, 0.6312, 0.899, 0.9516, 0.898, 0.6361, 0.8876, 0.6242, 0.8808, 0.9503, 0.917, 0.9529, 0.9066, 0.6247, 0.898, 0.6361, 0.899, 0.9516, 0.925, 0.9535, 0.9132, 0.6075, 0.9066, 0.6247, 0.917, 0.9529, 0.923, 0.6049, 0.925, 0.9535, 0.917, 0.9529, 0.9159, 0.6211, 0.9132, 0.6075, 0.8976, 0.6136, 0.898, 0.6361, 0.9066, 0.6247, 0.378, 0.5485, 0.346, 0.9056, 0.2533, 0.9056, 0.2204, 0.5485, 0.8976, 0.6136, 0.8807, 0.6075, 0.8876, 0.6242, 0.898, 0.6361, 0.8807, 0.6075, 0.8729, 0.9498, 0.8808, 0.9503, 0.8876, 0.6242, 0.9198, 0.6062, 0.9019, 0.6145, 0.9022, 0.6367, 0.9131, 0.6234, 0.9306, 0.9527, 0.9198, 0.6062, 0.9131, 0.6234, 0.9225, 0.9524, 0.9019, 0.6145, 0.8856, 0.6084, 0.8923, 0.625, 0.9022, 0.6367, 0.9022, 0.6367, 0.9005, 0.9517, 0.9225, 0.9524, 0.9131, 0.6234, 0.9126, 0.6192, 0.922, 0.9533, 0.9014, 0.9523, 0.9009, 0.6324])
_uv.active_render = True
_uv = me_assetsvillage_061.uv_layers.new(name='UVTex')
_uv.uv.foreach_set('vector', [0.0, 0.0, 0.0, 0.0, 0.0, 0.0, 0.0, 0.0, 0.0, 0.0, 0.0, 0.0, 0.0, 0.0, 0.0, 0.0, 0.0, 0.0, 0.0, 0.0, 0.0, 0.0, 0.0, 0.0, 0.0, 0.0, 0.0, 0.0, 0.0, 0.0, 0.0, 0.0, 0.0, 0.0, 0.0, 0.0, 0.0, 0.0, 0.0, 0.0, 0.0, 0.0, 0.0, 0.0, 0.0, 0.0, 0.0, 0.0, 0.0, 0.0, 0.0, 0.0, 0.0, 0.0, 0.0, 0.0, 0.0, 0.0, 0.0, 0.0, 0.0, 0.0, 0.0, 0.0, 0.0, 0.0, 0.0, 0.0, 0.0, 0.0, 0.0, 0.0, 0.0, 0.0, 0.0, 0.0, 0.0, 0.0, 0.0, 0.0, 0.0, 0.0, 0.0, 0.0, 0.0, 0.0, 0.0, 0.0, 0.0, 0.0, 0.0, 0.0, 0.0, 0.0, 0.0, 0.0, 0.0, 0.0, 0.0, 0.0, 0.0, 0.0, 0.0, 0.0, 0.0, 0.0, 0.0, 0.0, 0.0, 0.0, 0.0, 0.0, 0.0, 0.0, 0.0, 0.0, 0.0, 0.0, 0.0, 0.0, 0.0, 0.0, 0.0, 0.0, 0.0, 0.0, 0.0, 0.0, 0.0, 0.0, 0.0, 0.0, 0.0, 0.0, 0.0, 0.0, 0.0, 0.0, 0.0, 0.0, 0.0, 0.0, 0.0, 0.0, 0.0, 0.0, 0.0, 0.0, 0.0, 0.0, 0.0, 0.0, 0.0, 0.0, 0.0, 0.0, 0.0, 0.0, 0.0, 0.0, 0.0, 0.0, 0.0, 0.0, 0.0, 0.0, 0.0, 0.0, 0.0, 0.0, 0.0, 0.0, 0.0, 0.0, 0.0, 0.0, 0.0, 0.0, 0.0, 0.0, 0.0, 0.0, 0.0, 0.0, 0.0, 0.0, 0.0, 0.0, 0.0, 0.0, 0.0, 0.0, 0.0, 0.0, 0.0, 0.0, 0.0, 0.0, 0.0, 0.0, 0.0, 0.0, 0.0, 0.0, 0.0, 0.0, 0.0, 0.0, 0.0, 0.0, 0.0, 0.0, 0.0, 0.0, 0.0, 0.0, 0.0, 0.0, 0.0, 0.0, 0.0, 0.0, 0.0, 0.0, 0.0, 0.0, 0.0, 0.0, 0.0, 0.0, 0.0, 0.0, 0.0, 0.0, 0.0, 0.0, 0.0, 0.0, 0.0, 0.0, 0.0, 0.0, 0.0, 0.0, 0.0, 0.0, 0.0, 0.0, 0.0, 0.0, 0.0, 0.0, 0.0, 0.0, 0.0, 0.0, 0.0, 0.0, 0.0, 0.0, 0.0, 0.0, 0.0, 0.0, 0.0, 0.0, 0.0, 0.0, 0.0, 0.0, 0.0, 0.0, 0.0, 0.0, 0.0, 0.0, 0.0, 0.0, 0.0, 0.0, 0.0, 0.0, 0.0, 0.0, 0.0, 0.0, 0.0, 0.0, 0.0, 0.0, 0.0, 0.0, 0.0, 0.0, 0.0, 0.0, 0.0, 0.0, 0.0, 0.0, 0.0, 0.0, 0.0, 0.0, 0.0, 0.0, 0.0, 0.0, 0.0, 0.0, 0.0, 0.0, 0.0, 0.0, 0.0, 0.0, 0.0, 0.0, 0.0, 0.0, 0.0, 0.0, 0.0, 0.0, 0.0, 0.0, 0.0, 0.0, 0.0, 0.0, 0.0, 0.0, 0.0, 0.0, 0.0, 0.0, 0.0, 0.0, 0.0, 0.0, 0.0, 0.0, 0.0, 0.0, 0.0, 0.0, 0.0, 0.0, 0.0, 0.0, 0.0, 0.0, 0.0, 0.0, 0.0, 0.0, 0.0, 0.0, 0.0, 0.0, 0.0, 0.0, 0.0, 0.0, 0.0, 0.0, 0.0, 0.0, 0.0, 0.0, 0.0, 0.0, 0.0, 0.0, 0.0, 0.0, 0.0, 0.0, 0.0, 0.0, 0.0, 0.0, 0.0, 0.0, 0.0, 0.0, 0.0, 0.0, 0.0, 0.0, 0.0, 0.0, 0.0, 0.0, 0.0, 0.0, 0.0, 0.0, 0.0, 0.0, 0.0, 0.0, 0.0, 0.0, 0.0, 0.0, 0.0, 0.0, 0.0, 0.0, 0.0, 0.0, 0.0, 0.0, 0.0, 0.0, 0.0, 0.0, 0.0, 0.0, 0.0, 0.0, 0.0, 0.0, 0.0, 0.0, 0.0, 0.0, 0.0, 0.0, 0.0, 0.0, 0.0, 0.0, 0.0, 0.0, 0.0, 0.0, 0.0, 0.0, 0.0, 0.0, 0.0, 0.0, 0.0, 0.0, 0.0, 0.0])
_ca = me_assetsvillage_061.color_attributes.new('Col', 'BYTE_COLOR', 'CORNER')
_ca.data.foreach_set('color', [1.0, 1.0, 1.0, 1.0, 1.0, 1.0, 1.0, 1.0, 1.0, 1.0, 1.0, 1.0, 1.0, 1.0, 1.0, 1.0, 1.0, 1.0, 1.0, 1.0, 1.0, 1.0, 1.0, 1.0, 1.0, 1.0, 1.0, 1.0, 1.0, 1.0, 1.0, 1.0, 1.0, 1.0, 1.0, 1.0, 1.0, 1.0, 1.0, 1.0, 1.0, 1.0, 1.0, 1.0, 1.0, 1.0, 1.0, 1.0, 1.0, 1.0, 1.0, 1.0, 1.0, 1.0, 1.0, 1.0, 1.0, 1.0, 1.0, 1.0, 1.0, 1.0, 1.0, 1.0, 1.0, 1.0, 1.0, 1.0, 1.0, 1.0, 1.0, 1.0, 1.0, 1.0, 1.0, 1.0, 1.0, 1.0, 1.0, 1.0, 1.0, 1.0, 1.0, 1.0, 1.0, 1.0, 1.0, 1.0, 1.0, 1.0, 1.0, 1.0, 1.0, 1.0, 1.0, 1.0, 1.0, 1.0, 1.0, 1.0, 1.0, 1.0, 1.0, 1.0, 1.0, 1.0, 1.0, 1.0, 1.0, 1.0, 1.0, 1.0, 1.0, 1.0, 1.0, 1.0, 1.0, 1.0, 1.0, 1.0, 1.0, 1.0, 1.0, 1.0, 1.0, 1.0, 1.0, 1.0, 1.0, 1.0, 1.0, 1.0, 1.0, 1.0, 1.0, 1.0, 1.0, 1.0, 1.0, 1.0, 1.0, 1.0, 1.0, 1.0, 1.0, 1.0, 1.0, 1.0, 1.0, 1.0, 1.0, 1.0, 1.0, 1.0, 1.0, 1.0, 1.0, 1.0, 1.0, 1.0, 1.0, 1.0, 1.0, 1.0, 1.0, 1.0, 1.0, 1.0, 1.0, 1.0, 1.0, 1.0, 1.0, 1.0, 1.0, 1.0, 1.0, 1.0, 1.0, 1.0, 1.0, 1.0, 1.0, 1.0, 1.0, 1.0, 1.0, 1.0, 1.0, 1.0, 1.0, 1.0, 1.0, 1.0, 1.0, 1.0, 1.0, 1.0, 1.0, 1.0, 1.0, 1.0, 1.0, 1.0, 1.0, 1.0, 1.0, 1.0, 1.0, 1.0, 1.0, 1.0, 1.0, 1.0, 1.0, 1.0, 1.0, 1.0, 1.0, 1.0, 1.0, 1.0, 1.0, 1.0, 1.0, 1.0, 1.0, 1.0, 1.0, 1.0, 1.0, 1.0, 1.0, 1.0, 1.0, 1.0, 1.0, 1.0, 1.0, 1.0, 1.0, 1.0, 1.0, 1.0, 1.0, 1.0, 1.0, 1.0, 1.0, 1.0, 1.0, 1.0, 1.0, 1.0, 1.0, 1.0, 1.0, 1.0, 1.0, 1.0, 1.0, 1.0, 1.0, 1.0, 1.0, 1.0, 1.0, 1.0, 1.0, 1.0, 1.0, 1.0, 1.0, 1.0, 1.0, 1.0, 1.0, 1.0, 1.0, 1.0, 1.0, 1.0, 1.0, 1.0, 1.0, 1.0, 1.0, 1.0, 1.0, 1.0, 1.0, 1.0, 1.0, 1.0, 1.0, 1.0, 1.0, 1.0, 1.0, 1.0, 1.0, 1.0, 1.0, 1.0, 1.0, 1.0, 1.0, 1.0, 1.0, 1.0, 1.0, 1.0, 1.0, 1.0, 1.0, 1.0, 1.0, 1.0, 1.0, 1.0, 1.0, 1.0, 1.0, 1.0, 1.0, 1.0, 1.0, 1.0, 1.0, 1.0, 1.0, 1.0, 1.0, 1.0, 1.0, 1.0, 1.0, 1.0, 1.0, 1.0, 1.0, 1.0, 1.0, 1.0, 1.0, 1.0, 1.0, 1.0, 1.0, 1.0, 1.0, 1.0, 1.0, 1.0, 1.0, 1.0, 1.0, 1.0, 1.0, 1.0, 1.0, 1.0, 1.0, 1.0, 1.0, 1.0, 1.0, 1.0, 1.0, 1.0, 1.0, 1.0, 1.0, 1.0, 1.0, 1.0, 1.0, 1.0, 1.0, 1.0, 1.0, 1.0, 1.0, 1.0, 1.0, 1.0, 1.0, 1.0, 1.0, 1.0, 1.0, 1.0, 1.0, 1.0, 1.0, 1.0, 1.0, 1.0, 1.0, 1.0, 1.0, 1.0, 1.0, 1.0, 1.0, 1.0, 1.0, 1.0, 1.0, 1.0, 1.0, 1.0, 1.0, 1.0, 1.0, 1.0, 1.0, 1.0, 1.0, 1.0, 1.0, 1.0, 1.0, 1.0, 1.0, 1.0, 1.0, 1.0, 1.0, 1.0, 1.0, 1.0, 1.0, 1.0, 1.0, 1.0, 1.0, 1.0, 1.0, 1.0, 1.0, 1.0, 1.0, 1.0, 1.0, 1.0, 1.0, 1.0, 1.0, 1.0, 1.0, 1.0, 1.0, 1.0, 1.0, 1.0, 1.0, 1.0, 1.0, 1.0, 1.0, 1.0, 1.0, 1.0, 1.0, 1.0, 1.0, 1.0, 1.0, 1.0, 1.0, 1.0, 1.0, 1.0, 1.0, 1.0, 1.0, 1.0, 1.0, 1.0, 1.0, 1.0, 1.0, 1.0, 1.0, 1.0, 1.0, 1.0, 1.0, 1.0, 1.0, 1.0, 1.0, 1.0, 1.0, 1.0, 1.0, 1.0, 1.0, 1.0, 1.0, 1.0, 1.0, 1.0, 1.0, 1.0, 1.0, 1.0, 1.0, 1.0, 1.0, 1.0, 1.0, 1.0, 1.0, 1.0, 1.0, 1.0, 1.0, 1.0, 1.0, 1.0, 1.0, 1.0, 1.0, 1.0, 1.0, 1.0, 1.0, 1.0, 1.0, 1.0, 1.0, 1.0, 1.0, 1.0, 1.0, 1.0, 1.0, 1.0, 1.0, 1.0, 1.0, 1.0, 1.0, 1.0, 1.0, 1.0, 1.0, 1.0, 1.0, 1.0, 1.0, 1.0, 1.0, 1.0, 1.0, 1.0, 1.0, 1.0, 1.0, 1.0, 1.0, 1.0, 1.0, 1.0, 1.0, 1.0, 1.0, 1.0, 1.0, 1.0, 1.0, 1.0, 1.0, 1.0, 1.0, 1.0, 1.0, 1.0, 1.0, 1.0, 1.0, 1.0, 1.0, 1.0, 1.0, 1.0, 1.0, 1.0, 1.0, 1.0, 1.0, 1.0, 1.0, 1.0, 1.0, 1.0, 1.0, 1.0, 1.0, 1.0, 1.0, 1.0, 1.0, 1.0, 1.0, 1.0, 1.0, 1.0, 1.0, 1.0, 1.0, 1.0, 1.0, 1.0, 1.0, 1.0, 1.0, 1.0, 1.0, 1.0, 1.0, 1.0, 1.0, 1.0, 1.0, 1.0, 1.0, 1.0, 1.0, 1.0, 1.0, 1.0, 1.0, 1.0, 1.0, 1.0, 1.0, 1.0, 1.0, 1.0, 1.0, 1.0, 1.0, 1.0, 1.0, 1.0, 1.0, 1.0, 1.0, 1.0, 1.0, 1.0, 1.0, 1.0, 1.0, 1.0, 1.0, 1.0, 1.0, 1.0, 1.0, 1.0, 1.0, 1.0, 1.0, 1.0, 1.0, 1.0, 1.0, 1.0, 1.0, 1.0, 1.0, 1.0, 1.0, 1.0, 1.0, 1.0, 1.0, 1.0, 1.0, 1.0, 1.0, 1.0, 1.0, 1.0, 1.0, 1.0, 1.0, 1.0, 1.0, 1.0, 1.0, 1.0, 1.0, 1.0, 1.0, 1.0, 1.0, 1.0, 1.0, 1.0, 1.0, 1.0, 1.0, 1.0, 1.0, 1.0, 1.0, 1.0, 1.0, 1.0, 1.0, 1.0, 1.0, 1.0, 1.0, 1.0, 1.0, 1.0, 1.0, 1.0, 1.0, 1.0, 1.0, 1.0, 1.0, 1.0, 1.0, 1.0, 1.0, 1.0, 1.0, 1.0, 1.0, 1.0, 1.0, 1.0, 1.0, 1.0, 1.0, 1.0, 1.0, 1.0, 1.0, 1.0, 1.0, 1.0, 1.0, 1.0, 1.0, 1.0, 1.0, 1.0, 1.0, 1.0, 1.0, 1.0, 1.0, 1.0, 1.0, 1.0, 1.0, 1.0, 1.0, 1.0, 1.0, 1.0, 1.0, 1.0, 1.0, 1.0, 1.0, 1.0, 1.0, 1.0, 1.0, 1.0, 1.0, 1.0, 1.0, 1.0, 1.0, 1.0, 1.0, 1.0, 1.0, 1.0, 1.0, 1.0, 1.0, 1.0, 1.0, 1.0, 1.0, 1.0, 1.0, 1.0, 1.0, 1.0, 1.0, 1.0, 1.0, 1.0, 1.0, 1.0, 1.0, 1.0, 1.0, 1.0, 1.0, 1.0, 1.0, 1.0, 1.0, 1.0, 1.0, 1.0, 1.0, 1.0, 1.0, 1.0, 1.0, 1.0, 1.0, 1.0, 1.0, 1.0, 1.0, 1.0, 1.0, 1.0, 1.0, 1.0, 1.0, 1.0, 1.0, 1.0, 1.0, 1.0, 1.0, 1.0, 1.0, 1.0, 1.0, 1.0, 1.0, 1.0, 1.0, 1.0, 1.0, 1.0, 1.0, 1.0, 1.0, 1.0, 1.0, 1.0, 1.0, 1.0, 1.0, 1.0, 1.0, 1.0, 1.0, 1.0, 1.0, 1.0, 1.0, 1.0, 1.0, 1.0, 1.0, 1.0, 1.0, 1.0, 1.0, 1.0, 1.0, 1.0, 1.0, 1.0, 1.0, 1.0, 1.0, 1.0, 1.0, 1.0, 1.0, 1.0, 1.0, 1.0, 1.0, 1.0])
me_assetsvillage_061.use_remesh_preserve_volume = False
me_assetsvillage_061.use_remesh_preserve_attributes = False
me_assetsvillage_061.use_mirror_vertex_groups = False
me_assetsvillage_061.update()
me_assetsvillage_062 = bpy.data.meshes.new('AssetsVillage.062')
me_assetsvillage_062.from_pydata([(0.03701, -0.4297, 0.4642), (0.04458, -0.4297, 0.4757), (-0.05329, -0.4297, 0.4642), (0.03701, -0.3195, 0.4642), (0.04458, -0.3195, 0.4757), (-0.05329, -0.3195, 0.4642), (-0.06087, -0.3195, 0.4757), (-0.06087, -0.4297, 0.4757)], [], [(0, 1, 7, 2), (3, 4, 1, 0), (2, 5, 3, 0), (4, 3, 5, 6), (2, 7, 6, 5), (4, 6, 7, 1)])
me_assetsvillage_062.polygons.foreach_set('use_smooth', [True] * 6)
_uv = me_assetsvillage_062.uv_layers.new(name='UVMap')
_uv.uv.foreach_set('vector', [0.982, 0.6019, 0.9675, 0.6526, 0.8536, 0.6584, 0.8414, 0.5919, 0.9861, 0.9388, 0.9739, 0.8724, 0.9675, 0.6526, 0.982, 0.6019, 0.865, 0.645, 0.9774, 0.653, 0.9599, 0.8996, 0.8475, 0.8916, 0.9739, 0.8724, 0.9861, 0.9388, 0.8455, 0.9289, 0.8601, 0.8782, 0.8414, 0.5919, 0.8536, 0.6584, 0.8601, 0.8782, 0.8455, 0.9289, 0.9739, 0.8724, 0.8601, 0.8782, 0.8536, 0.6584, 0.9675, 0.6526])
_uv.active_render = True
_uv = me_assetsvillage_062.uv_layers.new(name='UVTex')
_uv.uv.foreach_set('vector', [0.0, 0.0, 0.0, 0.0, 0.0, 0.0, 0.0, 0.0, 0.0, 0.0, 0.0, 0.0, 0.0, 0.0, 0.0, 0.0, 0.0, 0.0, 0.0, 0.0, 0.0, 0.0, 0.0, 0.0, 0.0, 0.0, 0.0, 0.0, 0.0, 0.0, 0.0, 0.0, 0.0, 0.0, 0.0, 0.0, 0.0, 0.0, 0.0, 0.0, 0.0, 0.0, 0.0, 0.0, 0.0, 0.0, 0.0, 0.0])
_ca = me_assetsvillage_062.color_attributes.new('Col', 'BYTE_COLOR', 'CORNER')
_ca.data.foreach_set('color', [1.0, 1.0, 1.0, 1.0, 1.0, 1.0, 1.0, 1.0, 1.0, 1.0, 1.0, 1.0, 1.0, 1.0, 1.0, 1.0, 1.0, 1.0, 1.0, 1.0, 1.0, 1.0, 1.0, 1.0, 1.0, 1.0, 1.0, 1.0, 1.0, 1.0, 1.0, 1.0, 1.0, 1.0, 1.0, 1.0, 1.0, 1.0, 1.0, 1.0, 1.0, 1.0, 1.0, 1.0, 1.0, 1.0, 1.0, 1.0, 1.0, 1.0, 1.0, 1.0, 1.0, 1.0, 1.0, 1.0, 1.0, 1.0, 1.0, 1.0, 1.0, 1.0, 1.0, 1.0, 1.0, 1.0, 1.0, 1.0, 1.0, 1.0, 1.0, 1.0, 1.0, 1.0, 1.0, 1.0, 1.0, 1.0, 1.0, 1.0, 1.0, 1.0, 1.0, 1.0, 1.0, 1.0, 1.0, 1.0, 1.0, 1.0, 1.0, 1.0, 1.0, 1.0, 1.0, 1.0])
me_assetsvillage_062.use_remesh_preserve_volume = False
me_assetsvillage_062.use_remesh_preserve_attributes = False
me_assetsvillage_062.use_mirror_vertex_groups = False
me_assetsvillage_062.update()
me_assetsvillage_063 = bpy.data.meshes.new('AssetsVillage.063')
me_assetsvillage_063.from_pydata([(0.001411, -0.3554, 0.6361), (-0.01823, -0.3557, 0.6361), (0.003362, -0.3529, 0.6542), (0.006623, -0.3561, 0.6304), (0.001946, -0.3936, 0.6361), (-0.01769, -0.3939, 0.6361), (0.003965, -0.396, 0.6542), (0.007136, -0.3927, 0.6304), (0.04741, -0.4311, 0.5988), (-0.0229, -0.3932, 0.6304), (0.01044, -0.3967, 0.6599), (-0.0261, -0.3972, 0.6599), (0.009815, -0.3521, 0.6599), (-0.02672, -0.3526, 0.6599), (-0.02342, -0.3565, 0.6304), (-0.02025, -0.3533, 0.6542), (-0.01964, -0.3963, 0.6542), (-0.06369, -0.3182, 0.5988), (0.04581, -0.3166, 0.5988), (-0.06209, -0.4326, 0.5988), (-0.05424, -0.3278, 0.5899), (0.03663, -0.3265, 0.5899), (-0.05291, -0.4227, 0.5899), (0.03796, -0.4215, 0.5899)], [], [(1, 5, 4, 0), (1, 0, 3, 14), (0, 2, 12, 3), (0, 4, 6, 2), (4, 5, 9, 7), (6, 4, 7, 10), (8, 7, 9, 19), (7, 8, 18, 3), (7, 3, 12, 10), (16, 6, 10, 11), (13, 11, 10, 12), (2, 15, 13, 12), (14, 9, 11, 13), (15, 1, 14, 13), (2, 6, 16, 15), (15, 16, 5, 1), (5, 16, 11, 9), (3, 18, 17, 14), (14, 17, 19, 9), (17, 18, 21, 20), (19, 17, 20, 22), (23, 22, 20, 21), (8, 19, 22, 23), (18, 8, 23, 21)])
me_assetsvillage_063.polygons.foreach_set('use_smooth', [True] * 24)
_uv = me_assetsvillage_063.uv_layers.new(name='UVMap')
_uv.uv.foreach_set('vector', [0.9023, 0.681, 0.894, 0.7294, 0.9024, 0.7018, 0.8852, 0.7003, 0.9023, 0.681, 0.8852, 0.7003, 0.8667, 0.7125, 0.9126, 0.6631, 0.8852, 0.7003, 0.8862, 0.7063, 0.8916, 0.6895, 0.8667, 0.7125, 0.8852, 0.7003, 0.9024, 0.7018, 0.8793, 0.7412, 0.8862, 0.7063, 0.9024, 0.7018, 0.894, 0.7294, 0.8928, 0.7567, 0.9385, 0.6323, 0.8793, 0.7412, 0.9024, 0.7018, 0.9385, 0.6323, 0.8536, 0.7877, 0.8601, 0.7829, 0.9385, 0.6323, 0.8928, 0.7567, 0.9575, 0.7478, 0.8919, 0.6681, 0.8481, 0.8019, 0.8496, 0.6091, 0.8667, 0.7125, 0.8919, 0.6681, 0.8667, 0.7125, 0.8916, 0.6895, 0.8536, 0.7877, 0.8833, 0.7422, 0.8793, 0.7412, 0.8536, 0.7877, 0.8679, 0.7786, 0.899, 0.6903, 0.8679, 0.7786, 0.8536, 0.7877, 0.8916, 0.6895, 0.8862, 0.7063, 0.8922, 0.7038, 0.899, 0.6903, 0.8916, 0.6895, 0.9126, 0.6631, 0.8928, 0.7567, 0.8679, 0.7786, 0.899, 0.6903, 0.8922, 0.7038, 0.9023, 0.681, 0.9126, 0.6631, 0.899, 0.6903, 0.8862, 0.7063, 0.8793, 0.7412, 0.8833, 0.7422, 0.8922, 0.7038, 0.8922, 0.7038, 0.8833, 0.7422, 0.894, 0.7294, 0.9023, 0.681, 0.894, 0.7294, 0.8833, 0.7422, 0.8679, 0.7786, 0.8928, 0.7567, 0.8667, 0.7125, 0.8496, 0.6091, 0.9885, 0.5636, 0.9126, 0.6631, 0.9126, 0.6631, 0.9885, 0.5636, 0.9575, 0.7478, 0.8928, 0.7567, 0.9885, 0.5636, 0.8496, 0.6091, 0.8774, 0.6184, 0.8761, 0.7385, 0.9575, 0.7478, 0.9885, 0.5636, 0.8761, 0.7385, 0.9403, 0.7128, 0.9574, 0.6396, 0.9403, 0.7128, 0.8761, 0.7385, 0.8774, 0.6184, 0.8601, 0.7829, 0.9575, 0.7478, 0.9403, 0.7128, 0.9574, 0.6396, 0.8496, 0.6091, 0.8481, 0.8019, 0.9574, 0.6396, 0.8774, 0.6184])
_uv.active_render = True
_uv = me_assetsvillage_063.uv_layers.new(name='UVTex')
_uv.uv.foreach_set('vector', [0.0, 0.0, 0.0, 0.0, 0.0, 0.0, 0.0, 0.0, 0.0, 0.0, 0.0, 0.0, 0.0, 0.0, 0.0, 0.0, 0.0, 0.0, 0.0, 0.0, 0.0, 0.0, 0.0, 0.0, 0.0, 0.0, 0.0, 0.0, 0.0, 0.0, 0.0, 0.0, 0.0, 0.0, 0.0, 0.0, 0.0, 0.0, 0.0, 0.0, 0.0, 0.0, 0.0, 0.0, 0.0, 0.0, 0.0, 0.0, 0.0, 0.0, 0.0, 0.0, 0.0, 0.0, 0.0, 0.0, 0.0, 0.0, 0.0, 0.0, 0.0, 0.0, 0.0, 0.0, 0.0, 0.0, 0.0, 0.0, 0.0, 0.0, 0.0, 0.0, 0.0, 0.0, 0.0, 0.0, 0.0, 0.0, 0.0, 0.0, 0.0, 0.0, 0.0, 0.0, 0.0, 0.0, 0.0, 0.0, 0.0, 0.0, 0.0, 0.0, 0.0, 0.0, 0.0, 0.0, 0.0, 0.0, 0.0, 0.0, 0.0, 0.0, 0.0, 0.0, 0.0, 0.0, 0.0, 0.0, 0.0, 0.0, 0.0, 0.0, 0.0, 0.0, 0.0, 0.0, 0.0, 0.0, 0.0, 0.0, 0.0, 0.0, 0.0, 0.0, 0.0, 0.0, 0.0, 0.0, 0.0, 0.0, 0.0, 0.0, 0.0, 0.0, 0.0, 0.0, 0.0, 0.0, 0.0, 0.0, 0.0, 0.0, 0.0, 0.0, 0.0, 0.0, 0.0, 0.0, 0.0, 0.0, 0.0, 0.0, 0.0, 0.0, 0.0, 0.0, 0.0, 0.0, 0.0, 0.0, 0.0, 0.0, 0.0, 0.0, 0.0, 0.0, 0.0, 0.0, 0.0, 0.0, 0.0, 0.0, 0.0, 0.0, 0.0, 0.0, 0.0, 0.0, 0.0, 0.0, 0.0, 0.0, 0.0, 0.0, 0.0, 0.0, 0.0, 0.0, 0.0, 0.0, 0.0, 0.0])
_ca = me_assetsvillage_063.color_attributes.new('Col', 'BYTE_COLOR', 'CORNER')
_ca.data.foreach_set('color', [1.0, 1.0, 1.0, 1.0, 1.0, 1.0, 1.0, 1.0, 1.0, 1.0, 1.0, 1.0, 1.0, 1.0, 1.0, 1.0, 1.0, 1.0, 1.0, 1.0, 1.0, 1.0, 1.0, 1.0, 1.0, 1.0, 1.0, 1.0, 1.0, 1.0, 1.0, 1.0, 1.0, 1.0, 1.0, 1.0, 1.0, 1.0, 1.0, 1.0, 1.0, 1.0, 1.0, 1.0, 1.0, 1.0, 1.0, 1.0, 1.0, 1.0, 1.0, 1.0, 1.0, 1.0, 1.0, 1.0, 1.0, 1.0, 1.0, 1.0, 1.0, 1.0, 1.0, 1.0, 1.0, 1.0, 1.0, 1.0, 1.0, 1.0, 1.0, 1.0, 1.0, 1.0, 1.0, 1.0, 1.0, 1.0, 1.0, 1.0, 1.0, 1.0, 1.0, 1.0, 1.0, 1.0, 1.0, 1.0, 1.0, 1.0, 1.0, 1.0, 1.0, 1.0, 1.0, 1.0, 1.0, 1.0, 1.0, 1.0, 1.0, 1.0, 1.0, 1.0, 1.0, 1.0, 1.0, 1.0, 1.0, 1.0, 1.0, 1.0, 1.0, 1.0, 1.0, 1.0, 1.0, 1.0, 1.0, 1.0, 1.0, 1.0, 1.0, 1.0, 1.0, 1.0, 1.0, 1.0, 1.0, 1.0, 1.0, 1.0, 1.0, 1.0, 1.0, 1.0, 1.0, 1.0, 1.0, 1.0, 1.0, 1.0, 1.0, 1.0, 1.0, 1.0, 1.0, 1.0, 1.0, 1.0, 1.0, 1.0, 1.0, 1.0, 1.0, 1.0, 1.0, 1.0, 1.0, 1.0, 1.0, 1.0, 1.0, 1.0, 1.0, 1.0, 1.0, 1.0, 1.0, 1.0, 1.0, 1.0, 1.0, 1.0, 1.0, 1.0, 1.0, 1.0, 1.0, 1.0, 1.0, 1.0, 1.0, 1.0, 1.0, 1.0, 1.0, 1.0, 1.0, 1.0, 1.0, 1.0, 1.0, 1.0, 1.0, 1.0, 1.0, 1.0, 1.0, 1.0, 1.0, 1.0, 1.0, 1.0, 1.0, 1.0, 1.0, 1.0, 1.0, 1.0, 1.0, 1.0, 1.0, 1.0, 1.0, 1.0, 1.0, 1.0, 1.0, 1.0, 1.0, 1.0, 1.0, 1.0, 1.0, 1.0, 1.0, 1.0, 1.0, 1.0, 1.0, 1.0, 1.0, 1.0, 1.0, 1.0, 1.0, 1.0, 1.0, 1.0, 1.0, 1.0, 1.0, 1.0, 1.0, 1.0, 1.0, 1.0, 1.0, 1.0, 1.0, 1.0, 1.0, 1.0, 1.0, 1.0, 1.0, 1.0, 1.0, 1.0, 1.0, 1.0, 1.0, 1.0, 1.0, 1.0, 1.0, 1.0, 1.0, 1.0, 1.0, 1.0, 1.0, 1.0, 1.0, 1.0, 1.0, 1.0, 1.0, 1.0, 1.0, 1.0, 1.0, 1.0, 1.0, 1.0, 1.0, 1.0, 1.0, 1.0, 1.0, 1.0, 1.0, 1.0, 1.0, 1.0, 1.0, 1.0, 1.0, 1.0, 1.0, 1.0, 1.0, 1.0, 1.0, 1.0, 1.0, 1.0, 1.0, 1.0, 1.0, 1.0, 1.0, 1.0, 1.0, 1.0, 1.0, 1.0, 1.0, 1.0, 1.0, 1.0, 1.0, 1.0, 1.0, 1.0, 1.0, 1.0, 1.0, 1.0, 1.0, 1.0, 1.0, 1.0, 1.0, 1.0, 1.0, 1.0, 1.0, 1.0, 1.0, 1.0, 1.0, 1.0, 1.0, 1.0, 1.0, 1.0, 1.0, 1.0, 1.0, 1.0, 1.0, 1.0, 1.0, 1.0, 1.0, 1.0, 1.0, 1.0, 1.0, 1.0, 1.0, 1.0, 1.0, 1.0, 1.0, 1.0, 1.0, 1.0, 1.0, 1.0, 1.0, 1.0, 1.0, 1.0, 1.0, 1.0, 1.0, 1.0, 1.0, 1.0, 1.0, 1.0])
me_assetsvillage_063.use_remesh_preserve_volume = False
me_assetsvillage_063.use_remesh_preserve_attributes = False
me_assetsvillage_063.use_mirror_vertex_groups = False
me_assetsvillage_063.update()
me_assetsvillage_064 = bpy.data.meshes.new('AssetsVillage.064')
me_assetsvillage_064.from_pydata([(-0.06299, -0.3784, 0.7658), (0.05212, -0.3784, 0.7658), (-0.06299, -0.3784, 0.6711), (-0.06245, -0.3638, 0.7654), (-0.06245, -0.3638, 0.6715), (0.05158, -0.3638, 0.7654), (0.05158, -0.3638, 0.6715), (0.05212, -0.3784, 0.6711)], [], [(1, 0, 2, 7), (5, 3, 0, 1), (3, 4, 2, 0), (6, 4, 3, 5), (6, 5, 1, 7), (4, 6, 7, 2)])
me_assetsvillage_064.polygons.foreach_set('use_smooth', [True] * 6)
_uv = me_assetsvillage_064.uv_layers.new(name='UVMap')
_uv.uv.foreach_set('vector', [0.2124, 0.2256, 0.3788, 0.2565, 0.3304, 0.9589, 0.2606, 0.946, 0.2421, 0.6753, 0.3491, 0.6913, 0.3788, 0.2565, 0.2124, 0.2256, 0.3491, 0.6913, 0.3258, 0.5448, 0.3304, 0.9589, 0.3788, 0.2565, 0.2653, 0.5365, 0.3258, 0.5448, 0.3491, 0.6913, 0.2421, 0.6753, 0.2653, 0.5365, 0.2421, 0.6753, 0.2124, 0.2256, 0.2606, 0.946, 0.3258, 0.5448, 0.2653, 0.5365, 0.2606, 0.946, 0.3304, 0.9589])
_uv.active_render = True
_uv = me_assetsvillage_064.uv_layers.new(name='UVTex')
_uv.uv.foreach_set('vector', [0.0, 0.0, 0.0, 0.0, 0.0, 0.0, 0.0, 0.0, 0.0, 0.0, 0.0, 0.0, 0.0, 0.0, 0.0, 0.0, 0.0, 0.0, 0.0, 0.0, 0.0, 0.0, 0.0, 0.0, 0.0, 0.0, 0.0, 0.0, 0.0, 0.0, 0.0, 0.0, 0.0, 0.0, 0.0, 0.0, 0.0, 0.0, 0.0, 0.0, 0.0, 0.0, 0.0, 0.0, 0.0, 0.0, 0.0, 0.0])
_ca = me_assetsvillage_064.color_attributes.new('Col', 'BYTE_COLOR', 'CORNER')
_ca.data.foreach_set('color', [1.0, 1.0, 1.0, 1.0, 1.0, 1.0, 1.0, 1.0, 1.0, 1.0, 1.0, 1.0, 1.0, 1.0, 1.0, 1.0, 1.0, 1.0, 1.0, 1.0, 1.0, 1.0, 1.0, 1.0, 1.0, 1.0, 1.0, 1.0, 1.0, 1.0, 1.0, 1.0, 1.0, 1.0, 1.0, 1.0, 1.0, 1.0, 1.0, 1.0, 1.0, 1.0, 1.0, 1.0, 1.0, 1.0, 1.0, 1.0, 1.0, 1.0, 1.0, 1.0, 1.0, 1.0, 1.0, 1.0, 1.0, 1.0, 1.0, 1.0, 1.0, 1.0, 1.0, 1.0, 1.0, 1.0, 1.0, 1.0, 1.0, 1.0, 1.0, 1.0, 1.0, 1.0, 1.0, 1.0, 1.0, 1.0, 1.0, 1.0, 1.0, 1.0, 1.0, 1.0, 1.0, 1.0, 1.0, 1.0, 1.0, 1.0, 1.0, 1.0, 1.0, 1.0, 1.0, 1.0])
me_assetsvillage_064.use_remesh_preserve_volume = False
me_assetsvillage_064.use_remesh_preserve_attributes = False
me_assetsvillage_064.use_mirror_vertex_groups = False
me_assetsvillage_064.update()
me_assetsvillage_065 = bpy.data.meshes.new('AssetsVillage.065')
me_assetsvillage_065.from_pydata([(-0.01885, -0.3727, 0.6742), (0.003366, -0.3727, 0.6742), (-0.01646, -0.3723, 0.639), (-0.01875, -0.3691, 0.6741), (-0.01638, -0.3695, 0.6391), (0.003262, -0.3691, 0.6741), (0.0008935, -0.3695, 0.6391), (0.0009756, -0.3723, 0.639)], [], [(1, 0, 2, 7), (3, 4, 2, 0), (6, 4, 3, 5), (6, 5, 1, 7)])
me_assetsvillage_065.polygons.foreach_set('use_smooth', [True] * 4)
_uv = me_assetsvillage_065.uv_layers.new(name='UVMap')
_uv.uv.foreach_set('vector', [0.0, 0.0, 0.0, 0.0, 0.0, 0.0, 0.0, 0.0, 0.0, 0.0, 0.0, 0.0, 0.0, 0.0, 0.0, 0.0, 0.0, 0.0, 0.0, 0.0, 0.0, 0.0, 0.0, 0.0, 0.0, 0.0, 0.0, 0.0, 0.0, 0.0, 0.0, 0.0])
_uv.active_render = True
_uv = me_assetsvillage_065.uv_layers.new(name='UVTex')
_uv.uv.foreach_set('vector', [0.0, 0.0, 0.0, 0.0, 0.0, 0.0, 0.0, 0.0, 0.0, 0.0, 0.0, 0.0, 0.0, 0.0, 0.0, 0.0, 0.0, 0.0, 0.0, 0.0, 0.0, 0.0, 0.0, 0.0, 0.0, 0.0, 0.0, 0.0, 0.0, 0.0, 0.0, 0.0])
_ca = me_assetsvillage_065.color_attributes.new('Col', 'BYTE_COLOR', 'CORNER')
_ca.data.foreach_set('color', [1.0, 1.0, 1.0, 1.0, 1.0, 1.0, 1.0, 1.0, 1.0, 1.0, 1.0, 1.0, 1.0, 1.0, 1.0, 1.0, 1.0, 1.0, 1.0, 1.0, 1.0, 1.0, 1.0, 1.0, 1.0, 1.0, 1.0, 1.0, 1.0, 1.0, 1.0, 1.0, 1.0, 1.0, 1.0, 1.0, 1.0, 1.0, 1.0, 1.0, 1.0, 1.0, 1.0, 1.0, 1.0, 1.0, 1.0, 1.0, 1.0, 1.0, 1.0, 1.0, 1.0, 1.0, 1.0, 1.0, 1.0, 1.0, 1.0, 1.0, 1.0, 1.0, 1.0, 1.0])
me_assetsvillage_065.use_remesh_preserve_volume = False
me_assetsvillage_065.use_remesh_preserve_attributes = False
me_assetsvillage_065.use_mirror_vertex_groups = False
me_assetsvillage_065.update()

# ---- objects
ob_assetsvillage_058 = bpy.data.objects.new('AssetsVillage.058', me_assetsvillage_058)
ob_assetsvillage_059 = bpy.data.objects.new('AssetsVillage.059', me_assetsvillage_059)
ob_assetsvillage_060 = bpy.data.objects.new('AssetsVillage.060', me_assetsvillage_060)
ob_assetsvillage_061 = bpy.data.objects.new('AssetsVillage.061', me_assetsvillage_061)
ob_assetsvillage_062 = bpy.data.objects.new('AssetsVillage.062', me_assetsvillage_062)
ob_assetsvillage_063 = bpy.data.objects.new('AssetsVillage.063', me_assetsvillage_063)
ob_assetsvillage_064 = bpy.data.objects.new('AssetsVillage.064', me_assetsvillage_064)
ob_assetsvillage_065 = bpy.data.objects.new('AssetsVillage.065', me_assetsvillage_065)

# ---- transforms, parenting, visibility, modifiers, constraints
ob_assetsvillage_058.location = (0.0, 0.0, 0.0)
ob_assetsvillage_058.lock_rotations_4d = False
ob_assetsvillage_058.empty_display_type = 'ARROWS'
ob_assetsvillage_058.lineart.crease_threshold = 0.0
_m = ob_assetsvillage_058.modifiers.new('Auto Smooth', 'NODES')
_m.node_group = ng_auto_smooth
_gi = [s.identifier for s in ng_auto_smooth.interface.items_tree if s.item_type == 'SOCKET' and s.in_out == 'INPUT']
_m[_gi[1]] = 1.047  # Angle
ob_assetsvillage_059.location = (0.0, 0.0, 0.0)
ob_assetsvillage_059.lock_rotations_4d = False
ob_assetsvillage_059.empty_display_type = 'ARROWS'
ob_assetsvillage_059.lineart.crease_threshold = 0.0
_m = ob_assetsvillage_059.modifiers.new('Auto Smooth', 'NODES')
_m.node_group = ng_auto_smooth
_gi = [s.identifier for s in ng_auto_smooth.interface.items_tree if s.item_type == 'SOCKET' and s.in_out == 'INPUT']
_m[_gi[1]] = 1.047  # Angle
ob_assetsvillage_060.location = (0.0, 0.0, 0.0)
ob_assetsvillage_060.lock_rotations_4d = False
ob_assetsvillage_060.empty_display_type = 'ARROWS'
ob_assetsvillage_060.lineart.crease_threshold = 0.0
_m = ob_assetsvillage_060.modifiers.new('Auto Smooth', 'NODES')
_m.node_group = ng_auto_smooth
_gi = [s.identifier for s in ng_auto_smooth.interface.items_tree if s.item_type == 'SOCKET' and s.in_out == 'INPUT']
_m[_gi[1]] = 1.047  # Angle
ob_assetsvillage_061.location = (0.0, 0.0, 0.0)
ob_assetsvillage_061.lock_rotations_4d = False
ob_assetsvillage_061.empty_display_type = 'ARROWS'
ob_assetsvillage_061.lineart.crease_threshold = 0.0
_m = ob_assetsvillage_061.modifiers.new('Auto Smooth', 'NODES')
_m.node_group = ng_auto_smooth
_gi = [s.identifier for s in ng_auto_smooth.interface.items_tree if s.item_type == 'SOCKET' and s.in_out == 'INPUT']
_m[_gi[1]] = 1.047  # Angle
ob_assetsvillage_062.location = (0.0, 0.0, 0.0)
ob_assetsvillage_062.lock_rotations_4d = False
ob_assetsvillage_062.empty_display_type = 'ARROWS'
ob_assetsvillage_062.lineart.crease_threshold = 0.0
_m = ob_assetsvillage_062.modifiers.new('Auto Smooth', 'NODES')
_m.node_group = ng_auto_smooth
_gi = [s.identifier for s in ng_auto_smooth.interface.items_tree if s.item_type == 'SOCKET' and s.in_out == 'INPUT']
_m[_gi[1]] = 1.047  # Angle
ob_assetsvillage_063.location = (0.0, 0.0, 0.0)
ob_assetsvillage_063.lock_rotations_4d = False
ob_assetsvillage_063.empty_display_type = 'ARROWS'
ob_assetsvillage_063.lineart.crease_threshold = 0.0
_m = ob_assetsvillage_063.modifiers.new('Auto Smooth', 'NODES')
_m.node_group = ng_auto_smooth
_gi = [s.identifier for s in ng_auto_smooth.interface.items_tree if s.item_type == 'SOCKET' and s.in_out == 'INPUT']
_m[_gi[1]] = 1.047  # Angle
ob_assetsvillage_064.location = (0.0, 0.0, 0.0)
ob_assetsvillage_064.lock_rotations_4d = False
ob_assetsvillage_064.empty_display_type = 'ARROWS'
ob_assetsvillage_064.lineart.crease_threshold = 0.0
_m = ob_assetsvillage_064.modifiers.new('Auto Smooth', 'NODES')
_m.node_group = ng_auto_smooth
_gi = [s.identifier for s in ng_auto_smooth.interface.items_tree if s.item_type == 'SOCKET' and s.in_out == 'INPUT']
_m[_gi[1]] = 1.047  # Angle
ob_assetsvillage_065.location = (0.0, 0.0, 0.0)
ob_assetsvillage_065.lock_rotations_4d = False
ob_assetsvillage_065.empty_display_type = 'ARROWS'
ob_assetsvillage_065.lineart.crease_threshold = 0.0
_m = ob_assetsvillage_065.modifiers.new('Auto Smooth', 'NODES')
_m.node_group = ng_auto_smooth
_gi = [s.identifier for s in ng_auto_smooth.interface.items_tree if s.item_type == 'SOCKET' and s.in_out == 'INPUT']
_m[_gi[1]] = 1.047  # Angle

# ---- collection membership
col_collection.objects.link(ob_assetsvillage_058)
col_collection.objects.link(ob_assetsvillage_059)
col_collection.objects.link(ob_assetsvillage_060)
col_collection.objects.link(ob_assetsvillage_061)
col_collection.objects.link(ob_assetsvillage_062)
col_collection.objects.link(ob_assetsvillage_063)
col_collection.objects.link(ob_assetsvillage_064)
col_collection.objects.link(ob_assetsvillage_065)

# ---- scene / render settings (as saved in the file)
scene.frame_start = 1; scene.frame_end = 250; scene.frame_set(1)
scene.render.engine = 'BLENDER_EEVEE_NEXT'
scene.cycles.use_denoising = False
scene.cycles.samples = 128
scene.cycles.sampling_pattern = 'TABULATED_SOBOL'
scene.cycles.use_adaptive_sampling = False
scene.cycles.use_light_tree = False
scene.view_settings.view_transform = 'Filmic'
bpy.context.view_layer.update()

# ---- added for rendering (the .blend has no active camera and no usable light): camera, sun
cam_auto = bpy.data.cameras.new('AutoCamera')
cam_auto.lens = 50.0
cam_auto.sensor_width = 36.0
cam_auto.clip_end = 1000.0
ob_auto_camera = bpy.data.objects.new('AutoCamera', cam_auto)
scene.collection.objects.link(ob_auto_camera)
ob_auto_camera.location = (0.98063, -1.35824, 1.24632)
ob_auto_camera.rotation_euler = (1.09748, -7.21219e-08, 0.694738)
scene.camera = ob_auto_camera
light_auto_sun = bpy.data.lights.new('AutoSun', 'SUN')
light_auto_sun.energy = 3.0
light_auto_sun.angle = 0.0523599
ob_auto_sun = bpy.data.objects.new('AutoSun', light_auto_sun)
scene.collection.objects.link(ob_auto_sun)
ob_auto_sun.rotation_euler = (0.872665, 0.174533, 0.523599)
bpy.context.view_layer.update()
